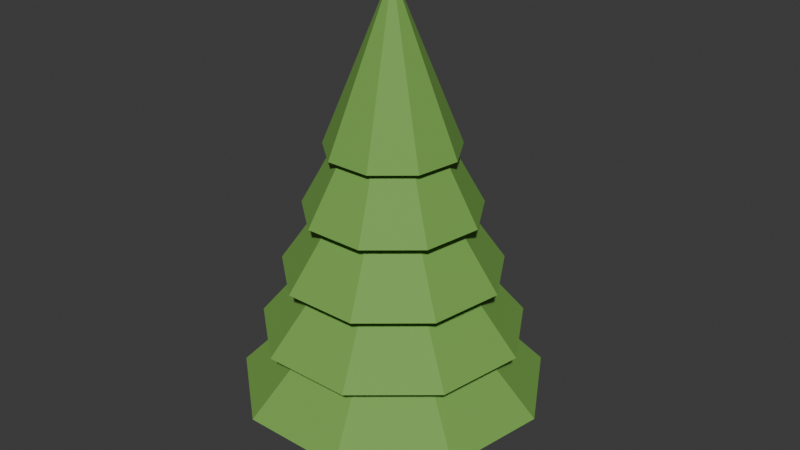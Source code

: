 # Source: tree_07.blend  (saved by Blender 5.2.45; exported with 4.5.12 LTS)
import bpy
from mathutils import Matrix  # noqa: F401  (used for matrix-valued properties, if any)

bpy.ops.wm.read_factory_settings(use_empty=True)
scene = bpy.context.scene
scene.name = 'Scene'

# ---- collections
col_collection = bpy.data.collections.new('Collection'); scene.collection.children.link(col_collection)

# ---- materials (node trees are filled in below, after node groups)
mat_tree_07_palette = bpy.data.materials.new('tree_07 palette')

# ---- material node trees
mat_tree_07_palette.use_nodes = True; mat_tree_07_palette.node_tree.nodes.clear()
_N = mat_tree_07_palette.node_tree.nodes; _L = mat_tree_07_palette.node_tree.links
n0 = _N.new('ShaderNodeBsdfPrincipled'); n0.name = 'Principled BSDF'; n0.location = (-200, 100)
n0.inputs[2].default_value = 0.78
n0.inputs[10].default_value = 0.005
n1 = _N.new('ShaderNodeOutputMaterial'); n1.name = 'Material Output'; n1.location = (200, 100)
n2 = _N.new('ShaderNodeVertexColor'); n2.name = 'Color Attribute'; n2.location = (0, 0)
n2.layer_name = 'Color'
_L.new(n0.outputs[0], n1.inputs[0])
_L.new(n2.outputs[0], n0.inputs[0])
n1.is_active_output = True

# ---- world
world_world = bpy.data.worlds.new('World'); scene.world = world_world
world_world.use_nodes = True; world_world.node_tree.nodes.clear()
_N = world_world.node_tree.nodes; _L = world_world.node_tree.links
n0 = _N.new('ShaderNodeOutputWorld'); n0.name = 'World Output'; n0.location = (200, 100)
n1 = _N.new('ShaderNodeBackground'); n1.name = 'Background'; n1.location = (-200, 100)
n1.inputs[0].default_value = (0.05088, 0.05088, 0.05088, 1.0)
_L.new(n1.outputs[0], n0.inputs[0])
n0.is_active_output = True
world_world.color = (0.05088, 0.05088, 0.05088)
world_world.sun_shadow_jitter_overblur = 0.0

# ---- meshes
me_cylinder_025 = bpy.data.meshes.new('Cylinder.025')
me_cylinder_025.from_pydata([(0.0, 0.15, -1.497), (0.0, 0.15, 1.497), (0.1173, 0.09352, -1.497), (0.1173, 0.09352, 1.497), (0.1462, -0.03338, -1.497), (0.1462, -0.03338, 1.497), (0.06508, -0.1351, -1.497), (0.06508, -0.1351, 1.497), (-0.06508, -0.1351, -1.497), (-0.06508, -0.1351, 1.497), (-0.1462, -0.03338, -1.497), (-0.1462, -0.03338, 1.497), (-0.1173, 0.09352, -1.497), (-0.1173, 0.09352, 1.497), (1.32, 0.01529, -0.9247), (0.03, 0.05057, 0.3948), (1.011, -0.8329, -0.9021), (0.02298, 0.03129, 0.3953), (0.2292, -1.284, -0.89), (0.005209, 0.02104, 0.3956), (-0.66, -1.127, -0.8942), (-0.015, 0.0246, 0.3955), (-1.24, -0.436, -0.9127), (-0.02819, 0.04031, 0.3951), (-1.24, 0.4666, -0.9368), (-0.02819, 0.06083, 0.3945), (-0.66, 1.158, -0.9553), (-0.015, 0.07654, 0.3941), (0.2292, 1.315, -0.9595), (0.005209, 0.0801, 0.394), (1.011, 0.8635, -0.9474), (0.02298, 0.06985, 0.3943), (1.131, 0.0294, -0.3969), (0.03, 0.06468, 0.9226), (0.8667, -0.6976, -0.3775), (0.02298, 0.04541, 0.9231), (0.1965, -1.084, -0.3671), (0.005209, 0.03515, 0.9234), (-0.5657, -0.9501, -0.3707), (-0.015, 0.03871, 0.9233), (-1.063, -0.3574, -0.3866), (-0.02819, 0.05443, 0.9229), (-1.063, 0.4162, -0.4073), (-0.02819, 0.07494, 0.9223), (-0.5657, 1.009, -0.4231), (-0.015, 0.09065, 0.9219), (0.1965, 1.143, -0.4267), (0.005209, 0.09422, 0.9218), (0.8667, 0.7564, -0.4164), (0.02298, 0.08396, 0.9221), (0.9429, 0.04351, 0.1309), (0.03, 0.0788, 1.45), (0.7223, -0.5623, 0.1471), (0.02298, 0.05952, 1.451), (0.1637, -0.8847, 0.1557), (0.005209, 0.04926, 1.451), (-0.4714, -0.7727, 0.1527), (-0.015, 0.05282, 1.451), (-0.886, -0.2788, 0.1395), (-0.02819, 0.06854, 1.451), (-0.886, 0.3659, 0.1223), (-0.02819, 0.08905, 1.45), (-0.4714, 0.8598, 0.1091), (-0.015, 0.1048, 1.45), (0.1637, 0.9717, 0.1061), (0.005209, 0.1083, 1.45), (0.7223, 0.6494, 0.1147), (0.02298, 0.09807, 1.45), (0.7543, 0.05763, 0.6587), (0.03, 0.09291, 1.978), (0.5778, -0.427, 0.6717), (0.02298, 0.07363, 1.979), (0.131, -0.6849, 0.6785), (0.005209, 0.06337, 1.979), (-0.3771, -0.5954, 0.6762), (-0.015, 0.06694, 1.979), (-0.7088, -0.2003, 0.6656), (-0.02819, 0.08265, 1.978), (-0.7088, 0.3155, 0.6518), (-0.02819, 0.1032, 1.978), (-0.3771, 0.7106, 0.6412), (-0.015, 0.1189, 1.978), (0.131, 0.8002, 0.6388), (0.005209, 0.1224, 1.977), (0.5778, 0.5423, 0.6457), (0.02298, 0.1122, 1.978), (0.5657, 0.07174, 1.187), (0.03, 0.107, 2.506), (0.4334, -0.2918, 1.196), (0.02298, 0.08774, 2.507), (0.09824, -0.4852, 1.201), (0.005209, 0.07749, 2.507), (-0.2829, -0.418, 1.2), (-0.015, 0.08105, 2.507), (-0.5316, -0.1217, 1.192), (-0.02819, 0.09676, 2.506), (-0.5316, 0.2652, 1.181), (-0.02819, 0.1173, 2.506), (-0.2829, 0.5615, 1.173), (-0.015, 0.133, 2.505), (0.09824, 0.6287, 1.172), (0.005209, 0.1366, 2.505), (0.4334, 0.4352, 1.177), (0.02298, 0.1263, 2.506)], [], [(0, 1, 3, 2), (2, 3, 5, 4), (4, 5, 7, 6), (6, 7, 9, 8), (8, 9, 11, 10), (3, 1, 13, 11, 9, 7, 5), (10, 11, 13, 12), (12, 13, 1, 0), (0, 2, 4, 6, 8, 10, 12), (14, 15, 17, 16), (16, 17, 19, 18), (18, 19, 21, 20), (20, 21, 23, 22), (22, 23, 25, 24), (24, 25, 27, 26), (26, 27, 29, 28), (17, 15, 31, 29, 27, 25, 23, 21, 19), (28, 29, 31, 30), (30, 31, 15, 14), (14, 16, 18, 20, 22, 24, 26, 28, 30), (32, 33, 35, 34), (34, 35, 37, 36), (36, 37, 39, 38), (38, 39, 41, 40), (40, 41, 43, 42), (42, 43, 45, 44), (44, 45, 47, 46), (35, 33, 49, 47, 45, 43, 41, 39, 37), (46, 47, 49, 48), (48, 49, 33, 32), (32, 34, 36, 38, 40, 42, 44, 46, 48), (50, 51, 53, 52), (52, 53, 55, 54), (54, 55, 57, 56), (56, 57, 59, 58), (58, 59, 61, 60), (60, 61, 63, 62), (62, 63, 65, 64), (53, 51, 67, 65, 63, 61, 59, 57, 55), (64, 65, 67, 66), (66, 67, 51, 50), (50, 52, 54, 56, 58, 60, 62, 64, 66), (68, 69, 71, 70), (70, 71, 73, 72), (72, 73, 75, 74), (74, 75, 77, 76), (76, 77, 79, 78), (78, 79, 81, 80), (80, 81, 83, 82), (71, 69, 85, 83, 81, 79, 77, 75, 73), (82, 83, 85, 84), (84, 85, 69, 68), (68, 70, 72, 74, 76, 78, 80, 82, 84), (86, 87, 89, 88), (88, 89, 91, 90), (90, 91, 93, 92), (92, 93, 95, 94), (94, 95, 97, 96), (96, 97, 99, 98), (98, 99, 101, 100), (89, 87, 103, 101, 99, 97, 95, 93, 91), (100, 101, 103, 102), (102, 103, 87, 86), (86, 88, 90, 92, 94, 96, 98, 100, 102)])
_uv = me_cylinder_025.uv_layers.new(name='UVMap')
_uv.uv.foreach_set('vector', [1.0, 0.5, 1.0, 1.0, 0.8571, 1.0, 0.8571, 0.5, 0.8571, 0.5, 0.8571, 1.0, 0.7143, 1.0, 0.7143, 0.5, 0.7143, 0.5, 0.7143, 1.0, 0.5714, 1.0, 0.5714, 0.5, 0.5714, 0.5, 0.5714, 1.0, 0.4286, 1.0, 0.4286, 0.5, 0.4286, 0.5, 0.4286, 1.0, 0.2857, 1.0, 0.2857, 0.5, 0.4376, 0.3996, 0.25, 0.49, 0.06236, 0.3996, 0.01602, 0.1966, 0.1459, 0.03377, 0.3541, 0.03377, 0.484, 0.1966, 0.2857, 0.5, 0.2857, 1.0, 0.1429, 1.0, 0.1429, 0.5, 0.1429, 0.5, 0.1429, 1.0, 2.98e-08, 1.0, 2.98e-08, 0.5, 0.75, 0.49, 0.9376, 0.3996, 0.984, 0.1966, 0.8541, 0.03377, 0.6459, 0.03377, 0.516, 0.1966, 0.5624, 0.3996, 1.0, 0.5, 1.0, 1.0, 0.8889, 1.0, 0.8889, 0.5, 0.8889, 0.5, 0.8889, 1.0, 0.7778, 1.0, 0.7778, 0.5, 0.7778, 0.5, 0.7778, 1.0, 0.6667, 1.0, 0.6667, 0.5, 0.6667, 0.5, 0.6667, 1.0, 0.5556, 1.0, 0.5556, 0.5, 0.5556, 0.5, 0.5556, 1.0, 0.4444, 1.0, 0.4444, 0.5, 0.4444, 0.5, 0.4444, 1.0, 0.3333, 1.0, 0.3333, 0.5, 0.3333, 0.5, 0.3333, 1.0, 0.2222, 1.0, 0.2222, 0.5, 0.4043, 0.4339, 0.25, 0.49, 0.09573, 0.4339, 0.01365, 0.2917, 0.04215, 0.13, 0.1679, 0.02447, 0.3321, 0.02447, 0.4578, 0.13, 0.4864, 0.2917, 0.2222, 0.5, 0.2222, 1.0, 0.1111, 1.0, 0.1111, 0.5, 0.1111, 0.5, 0.1111, 1.0, 4.47e-08, 1.0, 4.47e-08, 0.5, 0.75, 0.49, 0.9043, 0.4339, 0.9864, 0.2917, 0.9578, 0.13, 0.8321, 0.02447, 0.6679, 0.02447, 0.5422, 0.13, 0.5136, 0.2917, 0.5957, 0.4339, 1.0, 0.5, 1.0, 1.0, 0.8889, 1.0, 0.8889, 0.5, 0.8889, 0.5, 0.8889, 1.0, 0.7778, 1.0, 0.7778, 0.5, 0.7778, 0.5, 0.7778, 1.0, 0.6667, 1.0, 0.6667, 0.5, 0.6667, 0.5, 0.6667, 1.0, 0.5556, 1.0, 0.5556, 0.5, 0.5556, 0.5, 0.5556, 1.0, 0.4444, 1.0, 0.4444, 0.5, 0.4444, 0.5, 0.4444, 1.0, 0.3333, 1.0, 0.3333, 0.5, 0.3333, 0.5, 0.3333, 1.0, 0.2222, 1.0, 0.2222, 0.5, 0.4043, 0.4339, 0.25, 0.49, 0.09573, 0.4339, 0.01365, 0.2917, 0.04215, 0.13, 0.1679, 0.02447, 0.3321, 0.02447, 0.4578, 0.13, 0.4864, 0.2917, 0.2222, 0.5, 0.2222, 1.0, 0.1111, 1.0, 0.1111, 0.5, 0.1111, 0.5, 0.1111, 1.0, 4.47e-08, 1.0, 4.47e-08, 0.5, 0.75, 0.49, 0.9043, 0.4339, 0.9864, 0.2917, 0.9578, 0.13, 0.8321, 0.02447, 0.6679, 0.02447, 0.5422, 0.13, 0.5136, 0.2917, 0.5957, 0.4339, 1.0, 0.5, 1.0, 1.0, 0.8889, 1.0, 0.8889, 0.5, 0.8889, 0.5, 0.8889, 1.0, 0.7778, 1.0, 0.7778, 0.5, 0.7778, 0.5, 0.7778, 1.0, 0.6667, 1.0, 0.6667, 0.5, 0.6667, 0.5, 0.6667, 1.0, 0.5556, 1.0, 0.5556, 0.5, 0.5556, 0.5, 0.5556, 1.0, 0.4444, 1.0, 0.4444, 0.5, 0.4444, 0.5, 0.4444, 1.0, 0.3333, 1.0, 0.3333, 0.5, 0.3333, 0.5, 0.3333, 1.0, 0.2222, 1.0, 0.2222, 0.5, 0.4043, 0.4339, 0.25, 0.49, 0.09573, 0.4339, 0.01365, 0.2917, 0.04215, 0.13, 0.1679, 0.02447, 0.3321, 0.02447, 0.4578, 0.13, 0.4864, 0.2917, 0.2222, 0.5, 0.2222, 1.0, 0.1111, 1.0, 0.1111, 0.5, 0.1111, 0.5, 0.1111, 1.0, 4.47e-08, 1.0, 4.47e-08, 0.5, 0.75, 0.49, 0.9043, 0.4339, 0.9864, 0.2917, 0.9578, 0.13, 0.8321, 0.02447, 0.6679, 0.02447, 0.5422, 0.13, 0.5136, 0.2917, 0.5957, 0.4339, 1.0, 0.5, 1.0, 1.0, 0.8889, 1.0, 0.8889, 0.5, 0.8889, 0.5, 0.8889, 1.0, 0.7778, 1.0, 0.7778, 0.5, 0.7778, 0.5, 0.7778, 1.0, 0.6667, 1.0, 0.6667, 0.5, 0.6667, 0.5, 0.6667, 1.0, 0.5556, 1.0, 0.5556, 0.5, 0.5556, 0.5, 0.5556, 1.0, 0.4444, 1.0, 0.4444, 0.5, 0.4444, 0.5, 0.4444, 1.0, 0.3333, 1.0, 0.3333, 0.5, 0.3333, 0.5, 0.3333, 1.0, 0.2222, 1.0, 0.2222, 0.5, 0.4043, 0.4339, 0.25, 0.49, 0.09573, 0.4339, 0.01365, 0.2917, 0.04215, 0.13, 0.1679, 0.02447, 0.3321, 0.02447, 0.4578, 0.13, 0.4864, 0.2917, 0.2222, 0.5, 0.2222, 1.0, 0.1111, 1.0, 0.1111, 0.5, 0.1111, 0.5, 0.1111, 1.0, 4.47e-08, 1.0, 4.47e-08, 0.5, 0.75, 0.49, 0.9043, 0.4339, 0.9864, 0.2917, 0.9578, 0.13, 0.8321, 0.02447, 0.6679, 0.02447, 0.5422, 0.13, 0.5136, 0.2917, 0.5957, 0.4339, 1.0, 0.5, 1.0, 1.0, 0.8889, 1.0, 0.8889, 0.5, 0.8889, 0.5, 0.8889, 1.0, 0.7778, 1.0, 0.7778, 0.5, 0.7778, 0.5, 0.7778, 1.0, 0.6667, 1.0, 0.6667, 0.5, 0.6667, 0.5, 0.6667, 1.0, 0.5556, 1.0, 0.5556, 0.5, 0.5556, 0.5, 0.5556, 1.0, 0.4444, 1.0, 0.4444, 0.5, 0.4444, 0.5, 0.4444, 1.0, 0.3333, 1.0, 0.3333, 0.5, 0.3333, 0.5, 0.3333, 1.0, 0.2222, 1.0, 0.2222, 0.5, 0.4043, 0.4339, 0.25, 0.49, 0.09573, 0.4339, 0.01365, 0.2917, 0.04215, 0.13, 0.1679, 0.02447, 0.3321, 0.02447, 0.4578, 0.13, 0.4864, 0.2917, 0.2222, 0.5, 0.2222, 1.0, 0.1111, 1.0, 0.1111, 0.5, 0.1111, 0.5, 0.1111, 1.0, 4.47e-08, 1.0, 4.47e-08, 0.5, 0.75, 0.49, 0.9043, 0.4339, 0.9864, 0.2917, 0.9578, 0.13, 0.8321, 0.02447, 0.6679, 0.02447, 0.5422, 0.13, 0.5136, 0.2917, 0.5957, 0.4339])
_ca = me_cylinder_025.color_attributes.new('Color', 'BYTE_COLOR', 'CORNER')
_ca.data.foreach_set('color', [0.3005, 0.1301, 0.05448, 1.0, 0.3005, 0.1301, 0.05448, 1.0, 0.3005, 0.1301, 0.05448, 1.0, 0.3005, 0.1301, 0.05448, 1.0, 0.3005, 0.1301, 0.05448, 1.0, 0.3005, 0.1301, 0.05448, 1.0, 0.3005, 0.1301, 0.05448, 1.0, 0.3005, 0.1301, 0.05448, 1.0, 0.3005, 0.1301, 0.05448, 1.0, 0.3005, 0.1301, 0.05448, 1.0, 0.3005, 0.1301, 0.05448, 1.0, 0.3005, 0.1301, 0.05448, 1.0, 0.3005, 0.1301, 0.05448, 1.0, 0.3005, 0.1301, 0.05448, 1.0, 0.3005, 0.1301, 0.05448, 1.0, 0.3005, 0.1301, 0.05448, 1.0, 0.3005, 0.1301, 0.05448, 1.0, 0.3005, 0.1301, 0.05448, 1.0, 0.3005, 0.1301, 0.05448, 1.0, 0.3005, 0.1301, 0.05448, 1.0, 0.3005, 0.1301, 0.05448, 1.0, 0.3005, 0.1301, 0.05448, 1.0, 0.3005, 0.1301, 0.05448, 1.0, 0.3005, 0.1301, 0.05448, 1.0, 0.3005, 0.1301, 0.05448, 1.0, 0.3005, 0.1301, 0.05448, 1.0, 0.3005, 0.1301, 0.05448, 1.0, 0.3005, 0.1301, 0.05448, 1.0, 0.3005, 0.1301, 0.05448, 1.0, 0.3005, 0.1301, 0.05448, 1.0, 0.3005, 0.1301, 0.05448, 1.0, 0.3005, 0.1301, 0.05448, 1.0, 0.3005, 0.1301, 0.05448, 1.0, 0.3005, 0.1301, 0.05448, 1.0, 0.3005, 0.1301, 0.05448, 1.0, 0.3005, 0.1301, 0.05448, 1.0, 0.3005, 0.1301, 0.05448, 1.0, 0.3005, 0.1301, 0.05448, 1.0, 0.3005, 0.1301, 0.05448, 1.0, 0.3005, 0.1301, 0.05448, 1.0, 0.3005, 0.1301, 0.05448, 1.0, 0.3005, 0.1301, 0.05448, 1.0, 0.1812, 0.402, 0.07421, 1.0, 0.1812, 0.402, 0.07421, 1.0, 0.1812, 0.402, 0.07421, 1.0, 0.1812, 0.402, 0.07421, 1.0, 0.1812, 0.402, 0.07421, 1.0, 0.1812, 0.402, 0.07421, 1.0, 0.1812, 0.402, 0.07421, 1.0, 0.1812, 0.402, 0.07421, 1.0, 0.1812, 0.402, 0.07421, 1.0, 0.1812, 0.402, 0.07421, 1.0, 0.1812, 0.402, 0.07421, 1.0, 0.1812, 0.402, 0.07421, 1.0, 0.1812, 0.402, 0.07421, 1.0, 0.1812, 0.402, 0.07421, 1.0, 0.1812, 0.402, 0.07421, 1.0, 0.1812, 0.402, 0.07421, 1.0, 0.1812, 0.402, 0.07421, 1.0, 0.1812, 0.402, 0.07421, 1.0, 0.1812, 0.402, 0.07421, 1.0, 0.1812, 0.402, 0.07421, 1.0, 0.1812, 0.402, 0.07421, 1.0, 0.1812, 0.402, 0.07421, 1.0, 0.1812, 0.402, 0.07421, 1.0, 0.1812, 0.402, 0.07421, 1.0, 0.1812, 0.402, 0.07421, 1.0, 0.1812, 0.402, 0.07421, 1.0, 0.1812, 0.402, 0.07421, 1.0, 0.1812, 0.402, 0.07421, 1.0, 0.1812, 0.402, 0.07421, 1.0, 0.1812, 0.402, 0.07421, 1.0, 0.1812, 0.402, 0.07421, 1.0, 0.1812, 0.402, 0.07421, 1.0, 0.1812, 0.402, 0.07421, 1.0, 0.1812, 0.402, 0.07421, 1.0, 0.1812, 0.402, 0.07421, 1.0, 0.1812, 0.402, 0.07421, 1.0, 0.1812, 0.402, 0.07421, 1.0, 0.1812, 0.402, 0.07421, 1.0, 0.1812, 0.402, 0.07421, 1.0, 0.1812, 0.402, 0.07421, 1.0, 0.1812, 0.402, 0.07421, 1.0, 0.1812, 0.402, 0.07421, 1.0, 0.1812, 0.402, 0.07421, 1.0, 0.1812, 0.402, 0.07421, 1.0, 0.1812, 0.402, 0.07421, 1.0, 0.1812, 0.402, 0.07421, 1.0, 0.1812, 0.402, 0.07421, 1.0, 0.1812, 0.402, 0.07421, 1.0, 0.1812, 0.402, 0.07421, 1.0, 0.1812, 0.402, 0.07421, 1.0, 0.1812, 0.402, 0.07421, 1.0, 0.1812, 0.402, 0.07421, 1.0, 0.1812, 0.402, 0.07421, 1.0, 0.1812, 0.402, 0.07421, 1.0, 0.1812, 0.402, 0.07421, 1.0, 0.1812, 0.402, 0.07421, 1.0, 0.1812, 0.402, 0.07421, 1.0, 0.1812, 0.402, 0.07421, 1.0, 0.1812, 0.402, 0.07421, 1.0, 0.1812, 0.402, 0.07421, 1.0, 0.1812, 0.402, 0.07421, 1.0, 0.1812, 0.402, 0.07421, 1.0, 0.1812, 0.402, 0.07421, 1.0, 0.1812, 0.402, 0.07421, 1.0, 0.1812, 0.402, 0.07421, 1.0, 0.1812, 0.402, 0.07421, 1.0, 0.1812, 0.402, 0.07421, 1.0, 0.1812, 0.402, 0.07421, 1.0, 0.1812, 0.402, 0.07421, 1.0, 0.1812, 0.402, 0.07421, 1.0, 0.1812, 0.402, 0.07421, 1.0, 0.1812, 0.402, 0.07421, 1.0, 0.1812, 0.402, 0.07421, 1.0, 0.1812, 0.402, 0.07421, 1.0, 0.1812, 0.402, 0.07421, 1.0, 0.1812, 0.402, 0.07421, 1.0, 0.1812, 0.402, 0.07421, 1.0, 0.1812, 0.402, 0.07421, 1.0, 0.1812, 0.402, 0.07421, 1.0, 0.1812, 0.402, 0.07421, 1.0, 0.1812, 0.402, 0.07421, 1.0, 0.1812, 0.402, 0.07421, 1.0, 0.1812, 0.402, 0.07421, 1.0, 0.1812, 0.402, 0.07421, 1.0, 0.1812, 0.402, 0.07421, 1.0, 0.1812, 0.402, 0.07421, 1.0, 0.1812, 0.402, 0.07421, 1.0, 0.1812, 0.402, 0.07421, 1.0, 0.1812, 0.402, 0.07421, 1.0, 0.1812, 0.402, 0.07421, 1.0, 0.1812, 0.402, 0.07421, 1.0, 0.1812, 0.402, 0.07421, 1.0, 0.1812, 0.402, 0.07421, 1.0, 0.1812, 0.402, 0.07421, 1.0, 0.1812, 0.402, 0.07421, 1.0, 0.1812, 0.402, 0.07421, 1.0, 0.1812, 0.402, 0.07421, 1.0, 0.1812, 0.402, 0.07421, 1.0, 0.1812, 0.402, 0.07421, 1.0, 0.1812, 0.402, 0.07421, 1.0, 0.1812, 0.402, 0.07421, 1.0, 0.1812, 0.402, 0.07421, 1.0, 0.1812, 0.402, 0.07421, 1.0, 0.1812, 0.402, 0.07421, 1.0, 0.1812, 0.402, 0.07421, 1.0, 0.1812, 0.402, 0.07421, 1.0, 0.1812, 0.402, 0.07421, 1.0, 0.1812, 0.402, 0.07421, 1.0, 0.1812, 0.402, 0.07421, 1.0, 0.1812, 0.402, 0.07421, 1.0, 0.1812, 0.402, 0.07421, 1.0, 0.1812, 0.402, 0.07421, 1.0, 0.1812, 0.402, 0.07421, 1.0, 0.1812, 0.402, 0.07421, 1.0, 0.1812, 0.402, 0.07421, 1.0, 0.1812, 0.402, 0.07421, 1.0, 0.1812, 0.402, 0.07421, 1.0, 0.1812, 0.402, 0.07421, 1.0, 0.1812, 0.402, 0.07421, 1.0, 0.1812, 0.402, 0.07421, 1.0, 0.1812, 0.402, 0.07421, 1.0, 0.1812, 0.402, 0.07421, 1.0, 0.1812, 0.402, 0.07421, 1.0, 0.1812, 0.402, 0.07421, 1.0, 0.1812, 0.402, 0.07421, 1.0, 0.1812, 0.402, 0.07421, 1.0, 0.1812, 0.402, 0.07421, 1.0, 0.1812, 0.402, 0.07421, 1.0, 0.1812, 0.402, 0.07421, 1.0, 0.1812, 0.402, 0.07421, 1.0, 0.1812, 0.402, 0.07421, 1.0, 0.1812, 0.402, 0.07421, 1.0, 0.1812, 0.402, 0.07421, 1.0, 0.1812, 0.402, 0.07421, 1.0, 0.1812, 0.402, 0.07421, 1.0, 0.1812, 0.402, 0.07421, 1.0, 0.1812, 0.402, 0.07421, 1.0, 0.1812, 0.402, 0.07421, 1.0, 0.1812, 0.402, 0.07421, 1.0, 0.1812, 0.402, 0.07421, 1.0, 0.1812, 0.402, 0.07421, 1.0, 0.1812, 0.402, 0.07421, 1.0, 0.1812, 0.402, 0.07421, 1.0, 0.1812, 0.402, 0.07421, 1.0, 0.1812, 0.402, 0.07421, 1.0, 0.1812, 0.402, 0.07421, 1.0, 0.1812, 0.402, 0.07421, 1.0, 0.1812, 0.402, 0.07421, 1.0, 0.1812, 0.402, 0.07421, 1.0, 0.1812, 0.402, 0.07421, 1.0, 0.1812, 0.402, 0.07421, 1.0, 0.1812, 0.402, 0.07421, 1.0, 0.1812, 0.402, 0.07421, 1.0, 0.1812, 0.402, 0.07421, 1.0, 0.1812, 0.402, 0.07421, 1.0, 0.1812, 0.402, 0.07421, 1.0, 0.1812, 0.402, 0.07421, 1.0, 0.1812, 0.402, 0.07421, 1.0, 0.1812, 0.402, 0.07421, 1.0, 0.1812, 0.402, 0.07421, 1.0, 0.1812, 0.402, 0.07421, 1.0, 0.1812, 0.402, 0.07421, 1.0, 0.1812, 0.402, 0.07421, 1.0, 0.1812, 0.402, 0.07421, 1.0, 0.1812, 0.402, 0.07421, 1.0, 0.1812, 0.402, 0.07421, 1.0, 0.1812, 0.402, 0.07421, 1.0, 0.1812, 0.402, 0.07421, 1.0, 0.1812, 0.402, 0.07421, 1.0, 0.1812, 0.402, 0.07421, 1.0, 0.1812, 0.402, 0.07421, 1.0, 0.1812, 0.402, 0.07421, 1.0, 0.1812, 0.402, 0.07421, 1.0, 0.1812, 0.402, 0.07421, 1.0, 0.1812, 0.402, 0.07421, 1.0, 0.1812, 0.402, 0.07421, 1.0, 0.1812, 0.402, 0.07421, 1.0, 0.1812, 0.402, 0.07421, 1.0, 0.1812, 0.402, 0.07421, 1.0, 0.1812, 0.402, 0.07421, 1.0, 0.1812, 0.402, 0.07421, 1.0, 0.1812, 0.402, 0.07421, 1.0, 0.1812, 0.402, 0.07421, 1.0, 0.1812, 0.402, 0.07421, 1.0, 0.1812, 0.402, 0.07421, 1.0, 0.1812, 0.402, 0.07421, 1.0, 0.1812, 0.402, 0.07421, 1.0, 0.1812, 0.402, 0.07421, 1.0, 0.1812, 0.402, 0.07421, 1.0, 0.1812, 0.402, 0.07421, 1.0, 0.1812, 0.402, 0.07421, 1.0, 0.1812, 0.402, 0.07421, 1.0, 0.1812, 0.402, 0.07421, 1.0, 0.1812, 0.402, 0.07421, 1.0, 0.1812, 0.402, 0.07421, 1.0, 0.1812, 0.402, 0.07421, 1.0, 0.1812, 0.402, 0.07421, 1.0, 0.1812, 0.402, 0.07421, 1.0, 0.1812, 0.402, 0.07421, 1.0, 0.1812, 0.402, 0.07421, 1.0, 0.1812, 0.402, 0.07421, 1.0, 0.1812, 0.402, 0.07421, 1.0, 0.1812, 0.402, 0.07421, 1.0, 0.1812, 0.402, 0.07421, 1.0, 0.1812, 0.402, 0.07421, 1.0, 0.1812, 0.402, 0.07421, 1.0, 0.1812, 0.402, 0.07421, 1.0, 0.1812, 0.402, 0.07421, 1.0, 0.1812, 0.402, 0.07421, 1.0, 0.1812, 0.402, 0.07421, 1.0, 0.1812, 0.402, 0.07421, 1.0, 0.1812, 0.402, 0.07421, 1.0, 0.1812, 0.402, 0.07421, 1.0, 0.1812, 0.402, 0.07421, 1.0, 0.1812, 0.402, 0.07421, 1.0, 0.1812, 0.402, 0.07421, 1.0, 0.1812, 0.402, 0.07421, 1.0, 0.1812, 0.402, 0.07421, 1.0, 0.1812, 0.402, 0.07421, 1.0, 0.1812, 0.402, 0.07421, 1.0, 0.1812, 0.402, 0.07421, 1.0, 0.1812, 0.402, 0.07421, 1.0, 0.1812, 0.402, 0.07421, 1.0, 0.1812, 0.402, 0.07421, 1.0, 0.1812, 0.402, 0.07421, 1.0, 0.1812, 0.402, 0.07421, 1.0, 0.1812, 0.402, 0.07421, 1.0, 0.1812, 0.402, 0.07421, 1.0, 0.1812, 0.402, 0.07421, 1.0, 0.1812, 0.402, 0.07421, 1.0, 0.1812, 0.402, 0.07421, 1.0, 0.1812, 0.402, 0.07421, 1.0, 0.1812, 0.402, 0.07421, 1.0, 0.1812, 0.402, 0.07421, 1.0, 0.1812, 0.402, 0.07421, 1.0, 0.1812, 0.402, 0.07421, 1.0, 0.1812, 0.402, 0.07421, 1.0, 0.1812, 0.402, 0.07421, 1.0, 0.1812, 0.402, 0.07421, 1.0, 0.1812, 0.402, 0.07421, 1.0, 0.1812, 0.402, 0.07421, 1.0, 0.1812, 0.402, 0.07421, 1.0, 0.1812, 0.402, 0.07421, 1.0, 0.1812, 0.402, 0.07421, 1.0, 0.1812, 0.402, 0.07421, 1.0, 0.1812, 0.402, 0.07421, 1.0, 0.1812, 0.402, 0.07421, 1.0, 0.1812, 0.402, 0.07421, 1.0, 0.1812, 0.402, 0.07421, 1.0, 0.1812, 0.402, 0.07421, 1.0, 0.1812, 0.402, 0.07421, 1.0, 0.1812, 0.402, 0.07421, 1.0, 0.1812, 0.402, 0.07421, 1.0, 0.1812, 0.402, 0.07421, 1.0, 0.1812, 0.402, 0.07421, 1.0, 0.1812, 0.402, 0.07421, 1.0, 0.1812, 0.402, 0.07421, 1.0, 0.1812, 0.402, 0.07421, 1.0, 0.1812, 0.402, 0.07421, 1.0, 0.1812, 0.402, 0.07421, 1.0, 0.1812, 0.402, 0.07421, 1.0, 0.1812, 0.402, 0.07421, 1.0, 0.1812, 0.402, 0.07421, 1.0, 0.1812, 0.402, 0.07421, 1.0, 0.1812, 0.402, 0.07421, 1.0, 0.1812, 0.402, 0.07421, 1.0, 0.1812, 0.402, 0.07421, 1.0, 0.1812, 0.402, 0.07421, 1.0, 0.1812, 0.402, 0.07421, 1.0, 0.1812, 0.402, 0.07421, 1.0])
me_cylinder_025.materials.append(mat_tree_07_palette)
me_cylinder_025.update()

# ---- objects
ob_tree_07 = bpy.data.objects.new('tree_07', me_cylinder_025)

# ---- transforms, parenting, visibility, modifiers, constraints
ob_tree_07.location = (0.04, 0.0, 1.496)
ob_tree_07.rotation_euler = (0.02673, 9.331e-08, 1.571)

# ---- collection membership
col_collection.objects.link(ob_tree_07)

# ---- scene / render settings (as saved in the file)
scene.frame_start = 1; scene.frame_end = 250; scene.frame_set(1)
scene.render.engine = 'BLENDER_EEVEE_NEXT'
scene.render.bake_bias = 0.0
scene.render.bake_samples = 0
scene.render.compositor_device = 'GPU'
scene.eevee.use_volume_custom_range = False
scene.eevee.fast_gi_thickness_near = 0.1
scene.eevee.fast_gi_thickness_far = 0.0
scene.eevee.ray_tracing_options.screen_trace_thickness = 0.1
bpy.context.view_layer.update()

# ---- added for rendering (the .blend has no active camera and no usable light): camera, sun
cam_auto = bpy.data.cameras.new('AutoCamera')
cam_auto.lens = 50.0
cam_auto.sensor_width = 36.0
cam_auto.clip_end = 1000.0
ob_auto_camera = bpy.data.objects.new('AutoCamera', cam_auto)
scene.collection.objects.link(ob_auto_camera)
ob_auto_camera.location = (5.14367, -6.08674, 6.08574)
ob_auto_camera.rotation_euler = (1.09748, -7.21219e-08, 0.694738)
scene.camera = ob_auto_camera
light_auto_sun = bpy.data.lights.new('AutoSun', 'SUN')
light_auto_sun.energy = 3.0
light_auto_sun.angle = 0.0523599
ob_auto_sun = bpy.data.objects.new('AutoSun', light_auto_sun)
scene.collection.objects.link(ob_auto_sun)
ob_auto_sun.rotation_euler = (0.872665, 0.174533, 0.523599)
bpy.context.view_layer.update()
